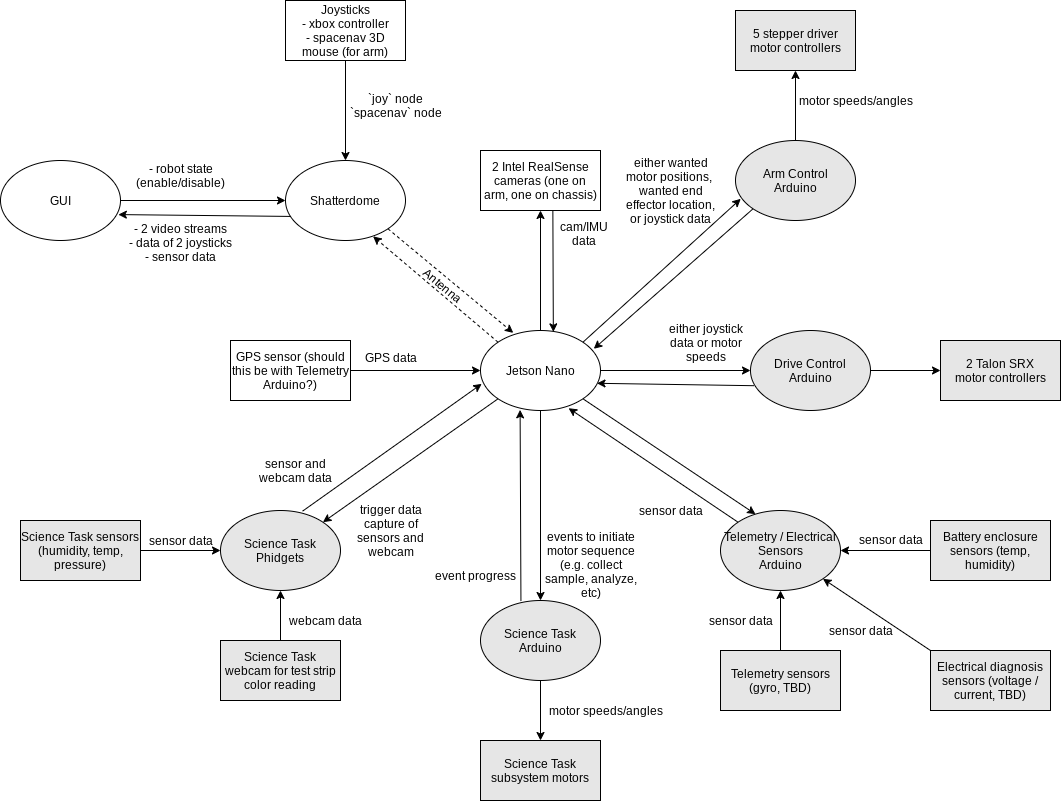

The diagram above was exported from draw.io. Its source (the exported page's mxGraphModel, read from the mxfile embedded in the PNG):
<mxGraphModel dx="1996" dy="1727" grid="1" gridSize="10" guides="1" tooltips="1" connect="1" arrows="1" fold="1" page="1" pageScale="1" pageWidth="850" pageHeight="1100" math="0" shadow="0">
  <root>
    <mxCell id="0" />
    <mxCell id="1" parent="0" />
    <mxCell id="Y9Lc13g_RW6yl5jx-7_Z-2" value="GUI" style="ellipse;whiteSpace=wrap;html=1;" vertex="1" parent="1">
      <mxGeometry x="-70" y="90" width="120" height="80" as="geometry" />
    </mxCell>
    <mxCell id="Y9Lc13g_RW6yl5jx-7_Z-3" value="Shatterdome" style="ellipse;whiteSpace=wrap;html=1;" vertex="1" parent="1">
      <mxGeometry x="215" y="90" width="120" height="80" as="geometry" />
    </mxCell>
    <mxCell id="Y9Lc13g_RW6yl5jx-7_Z-4" value="" style="endArrow=classic;html=1;rounded=0;exitX=0.038;exitY=0.699;exitDx=0;exitDy=0;exitPerimeter=0;entryX=0.982;entryY=0.676;entryDx=0;entryDy=0;entryPerimeter=0;" edge="1" parent="1" source="Y9Lc13g_RW6yl5jx-7_Z-3" target="Y9Lc13g_RW6yl5jx-7_Z-2">
      <mxGeometry width="50" height="50" relative="1" as="geometry">
        <mxPoint x="375" y="290" as="sourcePoint" />
        <mxPoint x="135" y="170" as="targetPoint" />
      </mxGeometry>
    </mxCell>
    <mxCell id="Y9Lc13g_RW6yl5jx-7_Z-7" value="" style="endArrow=classic;html=1;rounded=0;entryX=0;entryY=0.5;entryDx=0;entryDy=0;exitX=1;exitY=0.5;exitDx=0;exitDy=0;" edge="1" parent="1" source="Y9Lc13g_RW6yl5jx-7_Z-2" target="Y9Lc13g_RW6yl5jx-7_Z-3">
      <mxGeometry width="50" height="50" relative="1" as="geometry">
        <mxPoint x="165" y="110" as="sourcePoint" />
        <mxPoint x="425" y="240" as="targetPoint" />
      </mxGeometry>
    </mxCell>
    <mxCell id="Y9Lc13g_RW6yl5jx-7_Z-8" value="Joysticks&lt;br&gt;- xbox controller&lt;br&gt;- spacenav 3D mouse (for arm)" style="rounded=0;whiteSpace=wrap;html=1;" vertex="1" parent="1">
      <mxGeometry x="215" y="-70" width="120" height="60" as="geometry" />
    </mxCell>
    <mxCell id="Y9Lc13g_RW6yl5jx-7_Z-11" value="" style="endArrow=classic;html=1;rounded=0;exitX=0.5;exitY=1;exitDx=0;exitDy=0;entryX=0.5;entryY=0;entryDx=0;entryDy=0;" edge="1" parent="1" source="Y9Lc13g_RW6yl5jx-7_Z-8" target="Y9Lc13g_RW6yl5jx-7_Z-3">
      <mxGeometry width="50" height="50" relative="1" as="geometry">
        <mxPoint x="375" y="300" as="sourcePoint" />
        <mxPoint x="235" y="100" as="targetPoint" />
      </mxGeometry>
    </mxCell>
    <mxCell id="Y9Lc13g_RW6yl5jx-7_Z-12" value="`joy` node&lt;br&gt;`spacenav` node" style="text;html=1;align=center;verticalAlign=middle;resizable=0;points=[];autosize=1;strokeColor=none;fillColor=none;" vertex="1" parent="1">
      <mxGeometry x="270" y="20" width="110" height="30" as="geometry" />
    </mxCell>
    <mxCell id="Y9Lc13g_RW6yl5jx-7_Z-14" value="Jetson Nano" style="ellipse;whiteSpace=wrap;html=1;" vertex="1" parent="1">
      <mxGeometry x="410" y="260" width="120" height="80" as="geometry" />
    </mxCell>
    <mxCell id="Y9Lc13g_RW6yl5jx-7_Z-15" value="" style="endArrow=classic;html=1;rounded=0;exitX=1;exitY=1;exitDx=0;exitDy=0;entryX=0.273;entryY=0.03;entryDx=0;entryDy=0;dashed=1;entryPerimeter=0;" edge="1" parent="1" source="Y9Lc13g_RW6yl5jx-7_Z-3" target="Y9Lc13g_RW6yl5jx-7_Z-14">
      <mxGeometry width="50" height="50" relative="1" as="geometry">
        <mxPoint x="420" y="360" as="sourcePoint" />
        <mxPoint x="470" y="310" as="targetPoint" />
      </mxGeometry>
    </mxCell>
    <mxCell id="Y9Lc13g_RW6yl5jx-7_Z-16" value="" style="endArrow=classic;html=1;rounded=0;dashed=1;exitX=0;exitY=0;exitDx=0;exitDy=0;entryX=0.73;entryY=0.948;entryDx=0;entryDy=0;entryPerimeter=0;" edge="1" parent="1" source="Y9Lc13g_RW6yl5jx-7_Z-14" target="Y9Lc13g_RW6yl5jx-7_Z-3">
      <mxGeometry width="50" height="50" relative="1" as="geometry">
        <mxPoint x="420" y="360" as="sourcePoint" />
        <mxPoint x="255" y="190" as="targetPoint" />
      </mxGeometry>
    </mxCell>
    <mxCell id="Y9Lc13g_RW6yl5jx-7_Z-17" value="Antenna" style="text;html=1;strokeColor=none;fillColor=none;align=center;verticalAlign=middle;whiteSpace=wrap;rounded=0;rotation=40;" vertex="1" parent="1">
      <mxGeometry x="343" y="200" width="60" height="30" as="geometry" />
    </mxCell>
    <mxCell id="Y9Lc13g_RW6yl5jx-7_Z-18" value="Arm Control&lt;br&gt;Arduino" style="ellipse;whiteSpace=wrap;html=1;fillColor=#E6E6E6;" vertex="1" parent="1">
      <mxGeometry x="665" y="70" width="120" height="80" as="geometry" />
    </mxCell>
    <mxCell id="Y9Lc13g_RW6yl5jx-7_Z-19" value="Drive Control&lt;br&gt;Arduino" style="ellipse;whiteSpace=wrap;html=1;fillColor=#E6E6E6;" vertex="1" parent="1">
      <mxGeometry x="680" y="260" width="120" height="80" as="geometry" />
    </mxCell>
    <mxCell id="Y9Lc13g_RW6yl5jx-7_Z-20" value="Telemetry / Electrical&lt;br&gt;Sensors&lt;br&gt;Arduino" style="ellipse;whiteSpace=wrap;html=1;fillColor=#E6E6E6;" vertex="1" parent="1">
      <mxGeometry x="650" y="440" width="120" height="80" as="geometry" />
    </mxCell>
    <mxCell id="Y9Lc13g_RW6yl5jx-7_Z-21" value="Science Task&lt;br&gt;Arduino" style="ellipse;whiteSpace=wrap;html=1;fillColor=#E6E6E6;" vertex="1" parent="1">
      <mxGeometry x="410" y="530" width="120" height="80" as="geometry" />
    </mxCell>
    <mxCell id="Y9Lc13g_RW6yl5jx-7_Z-22" value="Science Task&lt;br&gt;Phidgets" style="ellipse;whiteSpace=wrap;html=1;fillColor=#E6E6E6;" vertex="1" parent="1">
      <mxGeometry x="150" y="440" width="120" height="80" as="geometry" />
    </mxCell>
    <mxCell id="Y9Lc13g_RW6yl5jx-7_Z-23" value="" style="endArrow=classic;html=1;rounded=0;entryX=0.044;entryY=0.729;entryDx=0;entryDy=0;exitX=1;exitY=0;exitDx=0;exitDy=0;entryPerimeter=0;" edge="1" parent="1" source="Y9Lc13g_RW6yl5jx-7_Z-14" target="Y9Lc13g_RW6yl5jx-7_Z-18">
      <mxGeometry width="50" height="50" relative="1" as="geometry">
        <mxPoint x="400" y="380" as="sourcePoint" />
        <mxPoint x="450" y="330" as="targetPoint" />
      </mxGeometry>
    </mxCell>
    <mxCell id="Y9Lc13g_RW6yl5jx-7_Z-24" value="" style="endArrow=classic;html=1;rounded=0;entryX=0.944;entryY=0.229;entryDx=0;entryDy=0;exitX=0;exitY=1;exitDx=0;exitDy=0;entryPerimeter=0;" edge="1" parent="1" source="Y9Lc13g_RW6yl5jx-7_Z-18" target="Y9Lc13g_RW6yl5jx-7_Z-14">
      <mxGeometry width="50" height="50" relative="1" as="geometry">
        <mxPoint x="400" y="380" as="sourcePoint" />
        <mxPoint x="450" y="330" as="targetPoint" />
      </mxGeometry>
    </mxCell>
    <mxCell id="Y9Lc13g_RW6yl5jx-7_Z-25" value="" style="endArrow=classic;html=1;rounded=0;entryX=1;entryY=0;entryDx=0;entryDy=0;exitX=0;exitY=1;exitDx=0;exitDy=0;" edge="1" parent="1" source="Y9Lc13g_RW6yl5jx-7_Z-14" target="Y9Lc13g_RW6yl5jx-7_Z-22">
      <mxGeometry width="50" height="50" relative="1" as="geometry">
        <mxPoint x="400" y="380" as="sourcePoint" />
        <mxPoint x="450" y="330" as="targetPoint" />
      </mxGeometry>
    </mxCell>
    <mxCell id="Y9Lc13g_RW6yl5jx-7_Z-26" value="" style="endArrow=classic;html=1;rounded=0;entryX=0.01;entryY=0.667;entryDx=0;entryDy=0;entryPerimeter=0;exitX=0.684;exitY=0.008;exitDx=0;exitDy=0;exitPerimeter=0;" edge="1" parent="1" source="Y9Lc13g_RW6yl5jx-7_Z-22" target="Y9Lc13g_RW6yl5jx-7_Z-14">
      <mxGeometry width="50" height="50" relative="1" as="geometry">
        <mxPoint x="240" y="400" as="sourcePoint" />
        <mxPoint x="450" y="330" as="targetPoint" />
      </mxGeometry>
    </mxCell>
    <mxCell id="Y9Lc13g_RW6yl5jx-7_Z-27" value="" style="endArrow=classic;html=1;rounded=0;exitX=1;exitY=0.5;exitDx=0;exitDy=0;entryX=0;entryY=0.5;entryDx=0;entryDy=0;" edge="1" parent="1" source="Y9Lc13g_RW6yl5jx-7_Z-14" target="Y9Lc13g_RW6yl5jx-7_Z-19">
      <mxGeometry width="50" height="50" relative="1" as="geometry">
        <mxPoint x="400" y="380" as="sourcePoint" />
        <mxPoint x="650" y="270" as="targetPoint" />
      </mxGeometry>
    </mxCell>
    <mxCell id="Y9Lc13g_RW6yl5jx-7_Z-28" value="" style="endArrow=classic;html=1;rounded=0;entryX=0.971;entryY=0.66;entryDx=0;entryDy=0;entryPerimeter=0;exitX=0.029;exitY=0.69;exitDx=0;exitDy=0;exitPerimeter=0;" edge="1" parent="1" source="Y9Lc13g_RW6yl5jx-7_Z-19" target="Y9Lc13g_RW6yl5jx-7_Z-14">
      <mxGeometry width="50" height="50" relative="1" as="geometry">
        <mxPoint x="660" y="340" as="sourcePoint" />
        <mxPoint x="450" y="330" as="targetPoint" />
      </mxGeometry>
    </mxCell>
    <mxCell id="Y9Lc13g_RW6yl5jx-7_Z-29" value="" style="endArrow=classic;html=1;rounded=0;exitX=1;exitY=1;exitDx=0;exitDy=0;entryX=0.292;entryY=0.046;entryDx=0;entryDy=0;entryPerimeter=0;" edge="1" parent="1" source="Y9Lc13g_RW6yl5jx-7_Z-14" target="Y9Lc13g_RW6yl5jx-7_Z-20">
      <mxGeometry width="50" height="50" relative="1" as="geometry">
        <mxPoint x="510" y="380" as="sourcePoint" />
        <mxPoint x="660" y="380" as="targetPoint" />
      </mxGeometry>
    </mxCell>
    <mxCell id="Y9Lc13g_RW6yl5jx-7_Z-30" value="" style="endArrow=classic;html=1;rounded=0;entryX=0.734;entryY=0.971;entryDx=0;entryDy=0;exitX=0;exitY=0;exitDx=0;exitDy=0;entryPerimeter=0;" edge="1" parent="1" source="Y9Lc13g_RW6yl5jx-7_Z-20" target="Y9Lc13g_RW6yl5jx-7_Z-14">
      <mxGeometry width="50" height="50" relative="1" as="geometry">
        <mxPoint x="400" y="380" as="sourcePoint" />
        <mxPoint x="450" y="330" as="targetPoint" />
      </mxGeometry>
    </mxCell>
    <mxCell id="Y9Lc13g_RW6yl5jx-7_Z-31" value="" style="endArrow=classic;html=1;rounded=0;entryX=0.5;entryY=0;entryDx=0;entryDy=0;exitX=0.5;exitY=1;exitDx=0;exitDy=0;" edge="1" parent="1" source="Y9Lc13g_RW6yl5jx-7_Z-14" target="Y9Lc13g_RW6yl5jx-7_Z-21">
      <mxGeometry width="50" height="50" relative="1" as="geometry">
        <mxPoint x="400" y="380" as="sourcePoint" />
        <mxPoint x="450" y="330" as="targetPoint" />
      </mxGeometry>
    </mxCell>
    <mxCell id="Y9Lc13g_RW6yl5jx-7_Z-32" value="" style="endArrow=classic;html=1;rounded=0;entryX=0.33;entryY=0.992;entryDx=0;entryDy=0;entryPerimeter=0;exitX=0.337;exitY=0.007;exitDx=0;exitDy=0;exitPerimeter=0;" edge="1" parent="1" source="Y9Lc13g_RW6yl5jx-7_Z-21" target="Y9Lc13g_RW6yl5jx-7_Z-14">
      <mxGeometry width="50" height="50" relative="1" as="geometry">
        <mxPoint x="390" y="490" as="sourcePoint" />
        <mxPoint x="450" y="330" as="targetPoint" />
      </mxGeometry>
    </mxCell>
    <mxCell id="Y9Lc13g_RW6yl5jx-7_Z-33" value="5 stepper driver&lt;br&gt;motor controllers" style="rounded=0;whiteSpace=wrap;html=1;fillColor=#E6E6E6;" vertex="1" parent="1">
      <mxGeometry x="665" y="-60" width="120" height="60" as="geometry" />
    </mxCell>
    <mxCell id="Y9Lc13g_RW6yl5jx-7_Z-34" value="" style="endArrow=classic;html=1;rounded=0;entryX=0.5;entryY=1;entryDx=0;entryDy=0;exitX=0.5;exitY=0;exitDx=0;exitDy=0;fillColor=#E6E6E6;" edge="1" parent="1" source="Y9Lc13g_RW6yl5jx-7_Z-18" target="Y9Lc13g_RW6yl5jx-7_Z-33">
      <mxGeometry width="50" height="50" relative="1" as="geometry">
        <mxPoint x="515" y="250" as="sourcePoint" />
        <mxPoint x="565" y="200" as="targetPoint" />
      </mxGeometry>
    </mxCell>
    <mxCell id="Y9Lc13g_RW6yl5jx-7_Z-36" value="2 Talon SRX&lt;br&gt;motor controllers" style="rounded=0;whiteSpace=wrap;html=1;fillColor=#E6E6E6;" vertex="1" parent="1">
      <mxGeometry x="870" y="270" width="120" height="60" as="geometry" />
    </mxCell>
    <mxCell id="Y9Lc13g_RW6yl5jx-7_Z-37" value="" style="endArrow=classic;html=1;rounded=0;entryX=0;entryY=0.5;entryDx=0;entryDy=0;exitX=1;exitY=0.5;exitDx=0;exitDy=0;fillColor=#E6E6E6;" edge="1" parent="1" source="Y9Lc13g_RW6yl5jx-7_Z-19" target="Y9Lc13g_RW6yl5jx-7_Z-36">
      <mxGeometry width="50" height="50" relative="1" as="geometry">
        <mxPoint x="470" y="250" as="sourcePoint" />
        <mxPoint x="520" y="200" as="targetPoint" />
      </mxGeometry>
    </mxCell>
    <mxCell id="Y9Lc13g_RW6yl5jx-7_Z-38" value="2 Intel RealSense cameras (one on arm, one on chassis)" style="rounded=0;whiteSpace=wrap;html=1;" vertex="1" parent="1">
      <mxGeometry x="410" y="80" width="120" height="60" as="geometry" />
    </mxCell>
    <mxCell id="Y9Lc13g_RW6yl5jx-7_Z-39" value="" style="endArrow=classic;html=1;rounded=0;entryX=0.5;entryY=1;entryDx=0;entryDy=0;exitX=0.5;exitY=0;exitDx=0;exitDy=0;" edge="1" parent="1" source="Y9Lc13g_RW6yl5jx-7_Z-14" target="Y9Lc13g_RW6yl5jx-7_Z-38">
      <mxGeometry width="50" height="50" relative="1" as="geometry">
        <mxPoint x="480" y="220" as="sourcePoint" />
        <mxPoint x="540" y="250" as="targetPoint" />
      </mxGeometry>
    </mxCell>
    <mxCell id="Y9Lc13g_RW6yl5jx-7_Z-40" value="" style="endArrow=classic;html=1;rounded=0;entryX=0.607;entryY=0.017;entryDx=0;entryDy=0;entryPerimeter=0;exitX=0.603;exitY=1.003;exitDx=0;exitDy=0;exitPerimeter=0;" edge="1" parent="1" source="Y9Lc13g_RW6yl5jx-7_Z-38" target="Y9Lc13g_RW6yl5jx-7_Z-14">
      <mxGeometry width="50" height="50" relative="1" as="geometry">
        <mxPoint x="530" y="210" as="sourcePoint" />
        <mxPoint x="530" y="270" as="targetPoint" />
      </mxGeometry>
    </mxCell>
    <mxCell id="Y9Lc13g_RW6yl5jx-7_Z-46" value="motor speeds/angles" style="text;html=1;align=center;verticalAlign=middle;resizable=0;points=[];autosize=1;strokeColor=none;fillColor=none;" vertex="1" parent="1">
      <mxGeometry x="720" y="20" width="130" height="20" as="geometry" />
    </mxCell>
    <mxCell id="Y9Lc13g_RW6yl5jx-7_Z-47" value="cam/IMU&lt;br&gt;data" style="text;html=1;align=center;verticalAlign=middle;resizable=0;points=[];autosize=1;strokeColor=none;fillColor=none;" vertex="1" parent="1">
      <mxGeometry x="483" y="148" width="60" height="30" as="geometry" />
    </mxCell>
    <mxCell id="Y9Lc13g_RW6yl5jx-7_Z-48" value="trigger data&lt;br&gt;capture of&lt;br&gt;sensors and&lt;br&gt;webcam" style="text;html=1;align=center;verticalAlign=middle;resizable=0;points=[];autosize=1;strokeColor=none;fillColor=none;" vertex="1" parent="1">
      <mxGeometry x="280" y="430" width="80" height="60" as="geometry" />
    </mxCell>
    <mxCell id="Y9Lc13g_RW6yl5jx-7_Z-49" value="sensor and&lt;br&gt;webcam data" style="text;html=1;align=center;verticalAlign=middle;resizable=0;points=[];autosize=1;strokeColor=none;fillColor=none;" vertex="1" parent="1">
      <mxGeometry x="180" y="385" width="90" height="30" as="geometry" />
    </mxCell>
    <mxCell id="Y9Lc13g_RW6yl5jx-7_Z-50" value="Science Task subsystem motors" style="rounded=0;whiteSpace=wrap;html=1;fillColor=#E6E6E6;" vertex="1" parent="1">
      <mxGeometry x="410" y="670" width="120" height="60" as="geometry" />
    </mxCell>
    <mxCell id="Y9Lc13g_RW6yl5jx-7_Z-51" value="Science Task webcam for test strip color reading" style="rounded=0;whiteSpace=wrap;html=1;fillColor=#E6E6E6;" vertex="1" parent="1">
      <mxGeometry x="150" y="570" width="120" height="60" as="geometry" />
    </mxCell>
    <mxCell id="Y9Lc13g_RW6yl5jx-7_Z-52" value="Science Task sensors (humidity, temp, pressure)" style="rounded=0;whiteSpace=wrap;html=1;fillColor=#E6E6E6;" vertex="1" parent="1">
      <mxGeometry x="-50" y="450" width="120" height="60" as="geometry" />
    </mxCell>
    <mxCell id="Y9Lc13g_RW6yl5jx-7_Z-53" value="" style="endArrow=classic;html=1;rounded=0;entryX=0;entryY=0.5;entryDx=0;entryDy=0;exitX=1;exitY=0.5;exitDx=0;exitDy=0;" edge="1" parent="1" source="Y9Lc13g_RW6yl5jx-7_Z-52" target="Y9Lc13g_RW6yl5jx-7_Z-22">
      <mxGeometry width="50" height="50" relative="1" as="geometry">
        <mxPoint x="170" y="410" as="sourcePoint" />
        <mxPoint x="570" y="260" as="targetPoint" />
      </mxGeometry>
    </mxCell>
    <mxCell id="Y9Lc13g_RW6yl5jx-7_Z-54" value="sensor data" style="text;html=1;align=center;verticalAlign=middle;resizable=0;points=[];autosize=1;strokeColor=none;fillColor=none;" vertex="1" parent="1">
      <mxGeometry x="70" y="460" width="80" height="20" as="geometry" />
    </mxCell>
    <mxCell id="Y9Lc13g_RW6yl5jx-7_Z-55" value="" style="endArrow=classic;html=1;rounded=0;exitX=0.5;exitY=0;exitDx=0;exitDy=0;entryX=0.5;entryY=1;entryDx=0;entryDy=0;fillColor=#E6E6E6;" edge="1" parent="1" source="Y9Lc13g_RW6yl5jx-7_Z-51" target="Y9Lc13g_RW6yl5jx-7_Z-22">
      <mxGeometry width="50" height="50" relative="1" as="geometry">
        <mxPoint x="520" y="520" as="sourcePoint" />
        <mxPoint x="570" y="470" as="targetPoint" />
      </mxGeometry>
    </mxCell>
    <mxCell id="Y9Lc13g_RW6yl5jx-7_Z-56" value="webcam data" style="text;html=1;align=center;verticalAlign=middle;resizable=0;points=[];autosize=1;strokeColor=none;fillColor=none;" vertex="1" parent="1">
      <mxGeometry x="210" y="540" width="90" height="20" as="geometry" />
    </mxCell>
    <mxCell id="Y9Lc13g_RW6yl5jx-7_Z-57" value="" style="endArrow=classic;html=1;rounded=0;exitX=0.5;exitY=1;exitDx=0;exitDy=0;entryX=0.5;entryY=0;entryDx=0;entryDy=0;fillColor=#E6E6E6;" edge="1" parent="1" source="Y9Lc13g_RW6yl5jx-7_Z-21" target="Y9Lc13g_RW6yl5jx-7_Z-50">
      <mxGeometry width="50" height="50" relative="1" as="geometry">
        <mxPoint x="520" y="490" as="sourcePoint" />
        <mxPoint x="570" y="440" as="targetPoint" />
      </mxGeometry>
    </mxCell>
    <mxCell id="Y9Lc13g_RW6yl5jx-7_Z-58" value="motor speeds/angles" style="text;html=1;align=center;verticalAlign=middle;resizable=0;points=[];autosize=1;strokeColor=none;fillColor=none;" vertex="1" parent="1">
      <mxGeometry x="470" y="630" width="130" height="20" as="geometry" />
    </mxCell>
    <mxCell id="Y9Lc13g_RW6yl5jx-7_Z-59" value="events to initiate&lt;br&gt;motor sequence&lt;br&gt;(e.g. collect&lt;br&gt;sample, analyze,&lt;br&gt;etc)" style="text;html=1;align=center;verticalAlign=middle;resizable=0;points=[];autosize=1;strokeColor=none;fillColor=none;" vertex="1" parent="1">
      <mxGeometry x="465" y="459" width="110" height="70" as="geometry" />
    </mxCell>
    <mxCell id="Y9Lc13g_RW6yl5jx-7_Z-60" value="event progress" style="text;html=1;align=center;verticalAlign=middle;resizable=0;points=[];autosize=1;strokeColor=none;fillColor=none;" vertex="1" parent="1">
      <mxGeometry x="360" y="495" width="90" height="20" as="geometry" />
    </mxCell>
    <mxCell id="Y9Lc13g_RW6yl5jx-7_Z-62" value="either wanted&lt;br&gt;motor positions, &lt;br&gt;wanted end&lt;br&gt;effector location,&lt;br&gt;or joystick data" style="text;html=1;align=center;verticalAlign=middle;resizable=0;points=[];autosize=1;strokeColor=none;fillColor=none;" vertex="1" parent="1">
      <mxGeometry x="550" y="85" width="100" height="70" as="geometry" />
    </mxCell>
    <mxCell id="Y9Lc13g_RW6yl5jx-7_Z-64" value="either joystick&lt;br&gt;data or motor&lt;br&gt;speeds" style="text;html=1;align=center;verticalAlign=middle;resizable=0;points=[];autosize=1;strokeColor=none;fillColor=none;" vertex="1" parent="1">
      <mxGeometry x="590" y="247" width="90" height="50" as="geometry" />
    </mxCell>
    <mxCell id="Y9Lc13g_RW6yl5jx-7_Z-65" value="- robot state&lt;br&gt;(enable/disable)" style="text;html=1;align=center;verticalAlign=middle;resizable=0;points=[];autosize=1;strokeColor=none;fillColor=none;" vertex="1" parent="1">
      <mxGeometry x="60" y="90" width="100" height="30" as="geometry" />
    </mxCell>
    <mxCell id="Y9Lc13g_RW6yl5jx-7_Z-66" value="- 2 video streams&lt;br&gt;- data of 2 joysticks&lt;br&gt;- sensor data" style="text;html=1;align=center;verticalAlign=middle;resizable=0;points=[];autosize=1;strokeColor=none;fillColor=none;" vertex="1" parent="1">
      <mxGeometry x="50" y="147" width="120" height="50" as="geometry" />
    </mxCell>
    <mxCell id="Y9Lc13g_RW6yl5jx-7_Z-70" value="GPS sensor (should this be with Telemetry Arduino?)" style="rounded=0;whiteSpace=wrap;html=1;" vertex="1" parent="1">
      <mxGeometry x="160" y="270" width="120" height="60" as="geometry" />
    </mxCell>
    <mxCell id="Y9Lc13g_RW6yl5jx-7_Z-71" value="" style="endArrow=classic;html=1;rounded=0;exitX=1;exitY=0.5;exitDx=0;exitDy=0;entryX=0;entryY=0.5;entryDx=0;entryDy=0;" edge="1" parent="1" source="Y9Lc13g_RW6yl5jx-7_Z-70" target="Y9Lc13g_RW6yl5jx-7_Z-14">
      <mxGeometry width="50" height="50" relative="1" as="geometry">
        <mxPoint x="490" y="420" as="sourcePoint" />
        <mxPoint x="540" y="370" as="targetPoint" />
      </mxGeometry>
    </mxCell>
    <mxCell id="Y9Lc13g_RW6yl5jx-7_Z-72" value="GPS data" style="text;html=1;align=center;verticalAlign=middle;resizable=0;points=[];autosize=1;strokeColor=none;fillColor=none;" vertex="1" parent="1">
      <mxGeometry x="285" y="277" width="70" height="20" as="geometry" />
    </mxCell>
    <mxCell id="Y9Lc13g_RW6yl5jx-7_Z-73" value="Battery enclosure sensors (temp, humidity)" style="rounded=0;whiteSpace=wrap;html=1;fillColor=#E6E6E6;" vertex="1" parent="1">
      <mxGeometry x="860" y="450" width="120" height="60" as="geometry" />
    </mxCell>
    <mxCell id="Y9Lc13g_RW6yl5jx-7_Z-74" value="" style="endArrow=classic;html=1;rounded=0;exitX=0;exitY=0.5;exitDx=0;exitDy=0;entryX=1;entryY=0.5;entryDx=0;entryDy=0;" edge="1" parent="1" source="Y9Lc13g_RW6yl5jx-7_Z-73" target="Y9Lc13g_RW6yl5jx-7_Z-20">
      <mxGeometry width="50" height="50" relative="1" as="geometry">
        <mxPoint x="460" y="320" as="sourcePoint" />
        <mxPoint x="510" y="270" as="targetPoint" />
      </mxGeometry>
    </mxCell>
    <mxCell id="Y9Lc13g_RW6yl5jx-7_Z-76" value="sensor data" style="text;html=1;align=center;verticalAlign=middle;resizable=0;points=[];autosize=1;strokeColor=none;fillColor=none;" vertex="1" parent="1">
      <mxGeometry x="780" y="459" width="80" height="20" as="geometry" />
    </mxCell>
    <mxCell id="Y9Lc13g_RW6yl5jx-7_Z-77" value="Telemetry sensors (gyro, TBD)" style="rounded=0;whiteSpace=wrap;html=1;fillColor=#E6E6E6;" vertex="1" parent="1">
      <mxGeometry x="650" y="580" width="120" height="60" as="geometry" />
    </mxCell>
    <mxCell id="Y9Lc13g_RW6yl5jx-7_Z-79" value="" style="endArrow=classic;html=1;rounded=0;entryX=0.5;entryY=1;entryDx=0;entryDy=0;exitX=0.5;exitY=0;exitDx=0;exitDy=0;fillColor=#E6E6E6;" edge="1" parent="1" source="Y9Lc13g_RW6yl5jx-7_Z-77" target="Y9Lc13g_RW6yl5jx-7_Z-20">
      <mxGeometry width="50" height="50" relative="1" as="geometry">
        <mxPoint x="460" y="480" as="sourcePoint" />
        <mxPoint x="510" y="430" as="targetPoint" />
      </mxGeometry>
    </mxCell>
    <mxCell id="Y9Lc13g_RW6yl5jx-7_Z-80" value="sensor data" style="text;html=1;align=center;verticalAlign=middle;resizable=0;points=[];autosize=1;strokeColor=none;fillColor=none;" vertex="1" parent="1">
      <mxGeometry x="630" y="540" width="80" height="20" as="geometry" />
    </mxCell>
    <mxCell id="Y9Lc13g_RW6yl5jx-7_Z-81" value="Electrical diagnosis sensors (voltage / current, TBD)" style="rounded=0;whiteSpace=wrap;html=1;fillColor=#E6E6E6;" vertex="1" parent="1">
      <mxGeometry x="860" y="580" width="120" height="60" as="geometry" />
    </mxCell>
    <mxCell id="Y9Lc13g_RW6yl5jx-7_Z-85" value="" style="endArrow=classic;html=1;rounded=0;exitX=0;exitY=0;exitDx=0;exitDy=0;entryX=1;entryY=1;entryDx=0;entryDy=0;fillColor=#E6E6E6;" edge="1" parent="1" source="Y9Lc13g_RW6yl5jx-7_Z-81" target="Y9Lc13g_RW6yl5jx-7_Z-20">
      <mxGeometry width="50" height="50" relative="1" as="geometry">
        <mxPoint x="570" y="460" as="sourcePoint" />
        <mxPoint x="620" y="410" as="targetPoint" />
      </mxGeometry>
    </mxCell>
    <mxCell id="Y9Lc13g_RW6yl5jx-7_Z-86" value="sensor data" style="text;html=1;align=center;verticalAlign=middle;resizable=0;points=[];autosize=1;strokeColor=none;fillColor=none;" vertex="1" parent="1">
      <mxGeometry x="750" y="550" width="80" height="20" as="geometry" />
    </mxCell>
    <mxCell id="Y9Lc13g_RW6yl5jx-7_Z-111" value="sensor data" style="text;html=1;align=center;verticalAlign=middle;resizable=0;points=[];autosize=1;strokeColor=none;fillColor=none;" vertex="1" parent="1">
      <mxGeometry x="560" y="430" width="80" height="20" as="geometry" />
    </mxCell>
  </root>
</mxGraphModel>